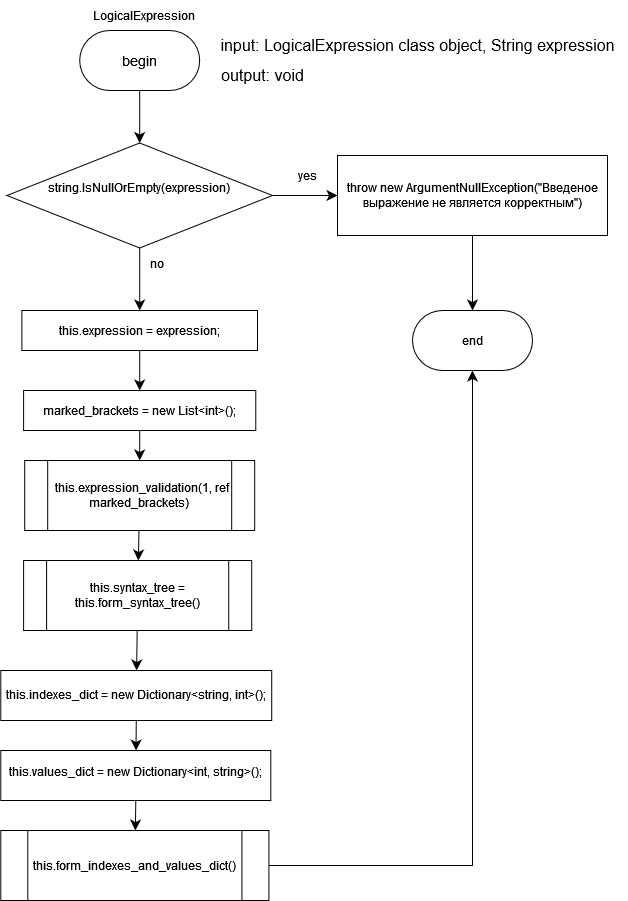

The diagram above was exported from draw.io. Its source (the exported page's mxGraphModel, read from the mxfile embedded in the PNG):
<mxGraphModel dx="712" dy="798" grid="1" gridSize="10" guides="1" tooltips="1" connect="1" arrows="1" fold="1" page="1" pageScale="1" pageWidth="827" pageHeight="1169" math="0" shadow="0">
  <root>
    <mxCell id="0" />
    <mxCell id="1" parent="0" />
    <mxCell id="vFscBC9gvkILB0SmUluX-11" value="" style="edgeStyle=none;curved=1;rounded=0;orthogonalLoop=1;jettySize=auto;html=1;fontSize=12;startSize=8;endSize=8;" parent="1" source="vFscBC9gvkILB0SmUluX-1" target="vFscBC9gvkILB0SmUluX-5" edge="1">
      <mxGeometry relative="1" as="geometry" />
    </mxCell>
    <mxCell id="vFscBC9gvkILB0SmUluX-1" value="&lt;font face=&quot;Helvetica&quot; style=&quot;font-size: 14px;&quot;&gt;begin&lt;/font&gt;" style="rounded=1;whiteSpace=wrap;html=1;arcSize=50;" parent="1" vertex="1">
      <mxGeometry x="102.19000000000001" y="30" width="120" height="60" as="geometry" />
    </mxCell>
    <mxCell id="vFscBC9gvkILB0SmUluX-2" value="LogicalExpression" style="text;html=1;align=center;verticalAlign=middle;whiteSpace=wrap;rounded=0;" parent="1" vertex="1">
      <mxGeometry x="136.88" width="60" height="30" as="geometry" />
    </mxCell>
    <mxCell id="vFscBC9gvkILB0SmUluX-3" value="&lt;div&gt;input: LogicalExpression class object, String expression&lt;br&gt;&lt;/div&gt;" style="text;html=1;align=center;verticalAlign=middle;resizable=0;points=[];autosize=1;strokeColor=none;fillColor=none;fontSize=16;" parent="1" vertex="1">
      <mxGeometry x="230" y="30" width="420" height="30" as="geometry" />
    </mxCell>
    <mxCell id="vFscBC9gvkILB0SmUluX-4" value="output: void" style="text;html=1;align=center;verticalAlign=middle;resizable=0;points=[];autosize=1;strokeColor=none;fillColor=none;fontSize=16;" parent="1" vertex="1">
      <mxGeometry x="230" y="60" width="110" height="30" as="geometry" />
    </mxCell>
    <mxCell id="vFscBC9gvkILB0SmUluX-9" value="" style="edgeStyle=none;curved=1;rounded=0;orthogonalLoop=1;jettySize=auto;html=1;fontSize=12;startSize=8;endSize=8;" parent="1" source="vFscBC9gvkILB0SmUluX-5" target="vFscBC9gvkILB0SmUluX-6" edge="1">
      <mxGeometry relative="1" as="geometry" />
    </mxCell>
    <mxCell id="vFscBC9gvkILB0SmUluX-13" value="" style="edgeStyle=none;curved=1;rounded=0;orthogonalLoop=1;jettySize=auto;html=1;fontSize=12;startSize=8;endSize=8;" parent="1" source="vFscBC9gvkILB0SmUluX-5" target="vFscBC9gvkILB0SmUluX-12" edge="1">
      <mxGeometry relative="1" as="geometry" />
    </mxCell>
    <mxCell id="vFscBC9gvkILB0SmUluX-5" value="&#10;&lt;span data-code-marker=&quot;+&quot; class=&quot;blob-code-inner blob-code-marker js-code-nav-pass&quot;&gt;&lt;span class=&quot;pl-kos&quot;&gt;&lt;/span&gt;&lt;span class=&quot;pl-smi&quot;&gt;string&lt;/span&gt;&lt;span class=&quot;pl-kos&quot;&gt;.&lt;/span&gt;&lt;span class=&quot;pl-en&quot;&gt;IsNullOrEmpty&lt;/span&gt;&lt;span class=&quot;pl-kos&quot;&gt;(&lt;/span&gt;expression&lt;span class=&quot;pl-kos&quot;&gt;)&lt;/span&gt;&lt;/span&gt;&#10;&#10;" style="rhombus;whiteSpace=wrap;html=1;" parent="1" vertex="1">
      <mxGeometry x="29.459999999999997" y="142.5" width="265.46" height="105" as="geometry" />
    </mxCell>
    <mxCell id="vFscBC9gvkILB0SmUluX-8" value="" style="edgeStyle=none;curved=1;rounded=0;orthogonalLoop=1;jettySize=auto;html=1;fontSize=12;startSize=8;endSize=8;" parent="1" source="vFscBC9gvkILB0SmUluX-6" target="vFscBC9gvkILB0SmUluX-7" edge="1">
      <mxGeometry relative="1" as="geometry" />
    </mxCell>
    <mxCell id="vFscBC9gvkILB0SmUluX-6" value="throw new ArgumentNullException(&quot;Введеное выражение не является корректным&quot;)" style="whiteSpace=wrap;html=1;" parent="1" vertex="1">
      <mxGeometry x="360" y="155" width="270" height="80" as="geometry" />
    </mxCell>
    <mxCell id="vFscBC9gvkILB0SmUluX-7" value="end" style="rounded=1;whiteSpace=wrap;html=1;arcSize=50;" parent="1" vertex="1">
      <mxGeometry x="435" y="310" width="120" height="60" as="geometry" />
    </mxCell>
    <mxCell id="vFscBC9gvkILB0SmUluX-10" value="yes" style="text;html=1;align=center;verticalAlign=middle;whiteSpace=wrap;rounded=0;" parent="1" vertex="1">
      <mxGeometry x="300" y="160" width="60" height="30" as="geometry" />
    </mxCell>
    <mxCell id="KbFkuyy5yGUytJCYS__B-6" style="edgeStyle=none;curved=1;rounded=0;orthogonalLoop=1;jettySize=auto;html=1;exitX=0.5;exitY=1;exitDx=0;exitDy=0;fontSize=12;startSize=8;endSize=8;" parent="1" source="vFscBC9gvkILB0SmUluX-12" target="KbFkuyy5yGUytJCYS__B-3" edge="1">
      <mxGeometry relative="1" as="geometry" />
    </mxCell>
    <mxCell id="vFscBC9gvkILB0SmUluX-12" value="this.expression = expression;" style="whiteSpace=wrap;html=1;" parent="1" vertex="1">
      <mxGeometry x="44.38" y="310" width="235.62" height="40" as="geometry" />
    </mxCell>
    <mxCell id="vFscBC9gvkILB0SmUluX-22" value="" style="edgeStyle=none;curved=1;rounded=0;orthogonalLoop=1;jettySize=auto;html=1;fontSize=12;startSize=8;endSize=8;" parent="1" source="vFscBC9gvkILB0SmUluX-15" target="vFscBC9gvkILB0SmUluX-20" edge="1">
      <mxGeometry relative="1" as="geometry" />
    </mxCell>
    <mxCell id="vFscBC9gvkILB0SmUluX-15" value="&amp;nbsp; this.expression_validation(1, ref marked_brackets)" style="shape=process;whiteSpace=wrap;html=1;backgroundOutline=1;" parent="1" vertex="1">
      <mxGeometry x="47.190000000000005" y="460" width="230" height="70" as="geometry" />
    </mxCell>
    <mxCell id="vFscBC9gvkILB0SmUluX-17" value="no" style="text;html=1;align=center;verticalAlign=middle;whiteSpace=wrap;rounded=0;" parent="1" vertex="1">
      <mxGeometry x="150" y="247.5" width="60" height="30" as="geometry" />
    </mxCell>
    <mxCell id="vFscBC9gvkILB0SmUluX-23" value="" style="edgeStyle=none;curved=1;rounded=0;orthogonalLoop=1;jettySize=auto;html=1;fontSize=12;startSize=8;endSize=8;" parent="1" source="vFscBC9gvkILB0SmUluX-20" target="vFscBC9gvkILB0SmUluX-21" edge="1">
      <mxGeometry relative="1" as="geometry" />
    </mxCell>
    <mxCell id="vFscBC9gvkILB0SmUluX-20" value="this.syntax_tree = this.form_syntax_tree()" style="shape=process;whiteSpace=wrap;html=1;backgroundOutline=1;" parent="1" vertex="1">
      <mxGeometry x="46.09999999999999" y="560" width="228.12" height="70" as="geometry" />
    </mxCell>
    <mxCell id="KbFkuyy5yGUytJCYS__B-8" style="edgeStyle=none;curved=1;rounded=0;orthogonalLoop=1;jettySize=auto;html=1;exitX=0.5;exitY=1;exitDx=0;exitDy=0;fontSize=12;startSize=8;endSize=8;" parent="1" source="vFscBC9gvkILB0SmUluX-21" target="KbFkuyy5yGUytJCYS__B-1" edge="1">
      <mxGeometry relative="1" as="geometry" />
    </mxCell>
    <mxCell id="vFscBC9gvkILB0SmUluX-21" value="&lt;table data-paste-markdown-skip=&quot;&quot; data-diff-anchor=&quot;diff-9a2985d73259bb8e5651a874340365239549270978319947c6f8fdbe079bab7d&quot; data-tab-size=&quot;8&quot; class=&quot;diff-table js-diff-table tab-size&quot;&gt;&lt;tbody&gt;&lt;tr class=&quot;show-top-border&quot; data-hunk=&quot;61214017693cdff979028f2961f1e3bc01ca0e7c9ef1ccdc745a6a05ddb555bd&quot;&gt;&lt;td class=&quot;blob-code blob-code-addition js-file-line&quot;&gt;&lt;span data-code-marker=&quot;+&quot; class=&quot;blob-code-inner blob-code-marker js-code-nav-pass&quot;&gt;&lt;span class=&quot;pl-k&quot;&gt;this&lt;/span&gt;&lt;span class=&quot;pl-kos&quot;&gt;.&lt;/span&gt;indexes_dict &lt;span class=&quot;pl-c1&quot;&gt;=&lt;/span&gt; &lt;span class=&quot;pl-k&quot;&gt;new&lt;/span&gt; &lt;span class=&quot;pl-smi&quot;&gt;Dictionary&lt;/span&gt;&lt;span class=&quot;pl-c1&quot;&gt;&amp;lt;&lt;/span&gt;&lt;span class=&quot;pl-smi x x-first x-last&quot;&gt;string&lt;/span&gt;&lt;span class=&quot;pl-kos&quot;&gt;,&lt;/span&gt; &lt;span class=&quot;pl-smi&quot;&gt;int&lt;/span&gt;&lt;span class=&quot;pl-c1&quot;&gt;&amp;gt;&lt;/span&gt;&lt;span class=&quot;pl-kos&quot;&gt;(&lt;/span&gt;&lt;span class=&quot;pl-kos&quot;&gt;)&lt;/span&gt;&lt;span class=&quot;pl-kos&quot;&gt;;&lt;/span&gt;&lt;/span&gt;&lt;/td&gt;&lt;/tr&gt;&lt;tr class=&quot;show-top-border&quot; data-hunk=&quot;61214017693cdff979028f2961f1e3bc01ca0e7c9ef1ccdc745a6a05ddb555bd&quot;&gt;&lt;/tr&gt;&lt;/tbody&gt;&lt;/table&gt;" style="whiteSpace=wrap;html=1;" parent="1" vertex="1">
      <mxGeometry x="23.299999999999997" y="670" width="270.92" height="50" as="geometry" />
    </mxCell>
    <mxCell id="vFscBC9gvkILB0SmUluX-26" style="edgeStyle=orthogonalEdgeStyle;rounded=0;orthogonalLoop=1;jettySize=auto;html=1;exitX=1;exitY=0.5;exitDx=0;exitDy=0;fontSize=12;startSize=8;endSize=8;" parent="1" source="vFscBC9gvkILB0SmUluX-24" target="vFscBC9gvkILB0SmUluX-7" edge="1">
      <mxGeometry relative="1" as="geometry" />
    </mxCell>
    <mxCell id="vFscBC9gvkILB0SmUluX-24" value="this.form_indexes_and_values_dict()" style="shape=process;whiteSpace=wrap;html=1;backgroundOutline=1;" parent="1" vertex="1">
      <mxGeometry x="23.300000000000004" y="830" width="268.12" height="70" as="geometry" />
    </mxCell>
    <mxCell id="KbFkuyy5yGUytJCYS__B-9" style="edgeStyle=none;curved=1;rounded=0;orthogonalLoop=1;jettySize=auto;html=1;exitX=0.5;exitY=1;exitDx=0;exitDy=0;fontSize=12;startSize=8;endSize=8;" parent="1" source="KbFkuyy5yGUytJCYS__B-1" target="vFscBC9gvkILB0SmUluX-24" edge="1">
      <mxGeometry relative="1" as="geometry" />
    </mxCell>
    <mxCell id="KbFkuyy5yGUytJCYS__B-1" value="&lt;table data-paste-markdown-skip=&quot;&quot; data-diff-anchor=&quot;diff-9a2985d73259bb8e5651a874340365239549270978319947c6f8fdbe079bab7d&quot; data-tab-size=&quot;8&quot; class=&quot;diff-table js-diff-table tab-size&quot;&gt;&lt;tbody&gt;&lt;tr class=&quot;show-top-border&quot; data-hunk=&quot;61214017693cdff979028f2961f1e3bc01ca0e7c9ef1ccdc745a6a05ddb555bd&quot;&gt;&lt;td class=&quot;blob-code blob-code-addition js-file-line&quot;&gt;&lt;br&gt;&lt;/td&gt;&lt;/tr&gt;&lt;tr class=&quot;show-top-border&quot; data-hunk=&quot;61214017693cdff979028f2961f1e3bc01ca0e7c9ef1ccdc745a6a05ddb555bd&quot;&gt;&lt;/tr&gt;&lt;/tbody&gt;&lt;/table&gt;&lt;div&gt;t&lt;span data-code-marker=&quot;+&quot; class=&quot;blob-code-inner blob-code-marker js-code-nav-pass&quot;&gt;&lt;span class=&quot;pl-k&quot;&gt;his&lt;/span&gt;&lt;span class=&quot;pl-kos&quot;&gt;.&lt;/span&gt;values_dict &lt;span class=&quot;pl-c1&quot;&gt;=&lt;/span&gt; &lt;span class=&quot;pl-k&quot;&gt;new&lt;/span&gt; &lt;span class=&quot;pl-smi&quot;&gt;Dictionary&lt;/span&gt;&lt;span class=&quot;pl-c1&quot;&gt;&amp;lt;&lt;/span&gt;&lt;span class=&quot;pl-smi&quot;&gt;int&lt;/span&gt;&lt;span class=&quot;pl-kos&quot;&gt;,&lt;/span&gt; &lt;span class=&quot;pl-smi x x-first x-last&quot;&gt;string&lt;/span&gt;&lt;span class=&quot;pl-c1&quot;&gt;&amp;gt;&lt;/span&gt;&lt;span class=&quot;pl-kos&quot;&gt;(&lt;/span&gt;&lt;span class=&quot;pl-kos&quot;&gt;)&lt;/span&gt;&lt;span class=&quot;pl-kos&quot;&gt;;&lt;/span&gt;&lt;/span&gt;&lt;/div&gt;&lt;div&gt;&lt;span data-code-marker=&quot;+&quot; class=&quot;blob-code-inner blob-code-marker js-code-nav-pass&quot;&gt;&lt;span class=&quot;pl-kos&quot;&gt;&lt;br&gt;&lt;/span&gt;&lt;/span&gt;&lt;/div&gt;&lt;div&gt;&lt;span data-code-marker=&quot;+&quot; class=&quot;blob-code-inner blob-code-marker js-code-nav-pass&quot;&gt;&lt;span class=&quot;pl-kos&quot;&gt;&lt;br&gt;&lt;/span&gt;&lt;/span&gt;&lt;/div&gt;" style="whiteSpace=wrap;html=1;" parent="1" vertex="1">
      <mxGeometry x="23.3" y="750" width="269.99" height="50" as="geometry" />
    </mxCell>
    <mxCell id="KbFkuyy5yGUytJCYS__B-7" style="edgeStyle=none;curved=1;rounded=0;orthogonalLoop=1;jettySize=auto;html=1;exitX=0.5;exitY=1;exitDx=0;exitDy=0;entryX=0.5;entryY=0;entryDx=0;entryDy=0;fontSize=12;startSize=8;endSize=8;" parent="1" source="KbFkuyy5yGUytJCYS__B-3" target="vFscBC9gvkILB0SmUluX-15" edge="1">
      <mxGeometry relative="1" as="geometry" />
    </mxCell>
    <mxCell id="KbFkuyy5yGUytJCYS__B-3" value="marked_brackets = new List&amp;lt;int&amp;gt;();" style="whiteSpace=wrap;html=1;" parent="1" vertex="1">
      <mxGeometry x="46.10000000000001" y="390" width="232.18" height="40" as="geometry" />
    </mxCell>
  </root>
</mxGraphModel>